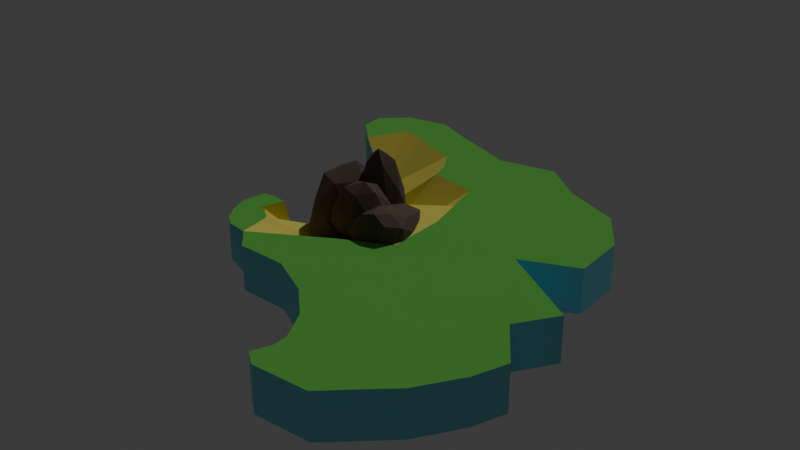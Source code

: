 # Source: island.blend  (saved by Blender 4.2.66; exported with 4.5.12 LTS)
import bpy
from mathutils import Matrix  # noqa: F401  (used for matrix-valued properties, if any)

bpy.ops.wm.read_factory_settings(use_empty=True)
scene = bpy.context.scene
scene.name = 'Scene'

# ---- collections
col_collection = bpy.data.collections.new('Collection'); scene.collection.children.link(col_collection)

# ---- materials (node trees are filled in below, after node groups)
mat_material_001 = bpy.data.materials.new('Material.001')
mat_material = bpy.data.materials.new('Material')
mat_material.alpha_threshold = 0.0
mat_material.use_transparent_shadow = False
mat_material.roughness = 0.5
mat_material.line_color = (0.0, 0.0, 0.0, 1.0)
mat_sand = bpy.data.materials.new('Sand')
mat_stone = bpy.data.materials.new('Stone')

# ---- material node trees
mat_material_001.use_nodes = True; mat_material_001.node_tree.nodes.clear()
_N = mat_material_001.node_tree.nodes; _L = mat_material_001.node_tree.links
n0 = _N.new('ShaderNodeBsdfPrincipled'); n0.name = 'Principled BSDF'; n0.location = (10, 300)
n0.inputs[0].default_value = (0.1559, 0.5677, 0.09576, 1.0)
n0.inputs[1].default_value = 0.4217
n0.inputs[2].default_value = 1.0
n1 = _N.new('ShaderNodeOutputMaterial'); n1.name = 'Material Output'; n1.location = (300, 300)
_L.new(n0.outputs[0], n1.inputs[0])
n1.is_active_output = True
mat_material.use_nodes = True; mat_material.node_tree.nodes.clear()
_N = mat_material.node_tree.nodes; _L = mat_material.node_tree.links
n0 = _N.new('ShaderNodeOutputMaterial'); n0.name = 'Material Output'; n0.location = (300, 300)
n1 = _N.new('ShaderNodeBsdfPrincipled'); n1.name = 'Principled BSDF'; n1.location = (10, 300)
n1.inputs[0].default_value = (0.2048, 0.6873, 0.8006, 1.0)
n1.inputs[3].default_value = 1.45
_L.new(n1.outputs[0], n0.inputs[0])
n0.is_active_output = True
mat_sand.use_nodes = True; mat_sand.node_tree.nodes.clear()
_N = mat_sand.node_tree.nodes; _L = mat_sand.node_tree.links
n0 = _N.new('ShaderNodeBsdfPrincipled'); n0.name = 'Principled BSDF'; n0.location = (10, 300)
n0.inputs[0].default_value = (0.8004, 0.715, 0.1105, 1.0)
n1 = _N.new('ShaderNodeOutputMaterial'); n1.name = 'Material Output'; n1.location = (300, 300)
_L.new(n0.outputs[0], n1.inputs[0])
n1.is_active_output = True
mat_stone.use_nodes = True; mat_stone.node_tree.nodes.clear()
_N = mat_stone.node_tree.nodes; _L = mat_stone.node_tree.links
n0 = _N.new('ShaderNodeBsdfPrincipled'); n0.name = 'Principled BSDF'; n0.location = (10, 300)
n0.inputs[0].default_value = (0.1393, 0.09183, 0.07042, 1.0)
n0.inputs[1].default_value = 0.2543
n0.inputs[2].default_value = 0.9109
n1 = _N.new('ShaderNodeOutputMaterial'); n1.name = 'Material Output'; n1.location = (300, 300)
_L.new(n0.outputs[0], n1.inputs[0])
n1.is_active_output = True

# ---- world
world_world = bpy.data.worlds.new('World'); scene.world = world_world
world_world.use_nodes = True; world_world.node_tree.nodes.clear()
_N = world_world.node_tree.nodes; _L = world_world.node_tree.links
n0 = _N.new('ShaderNodeOutputWorld'); n0.name = 'World Output'; n0.location = (300, 300)
n1 = _N.new('ShaderNodeBackground'); n1.name = 'Background'; n1.location = (10, 300)
n1.inputs[0].default_value = (0.05088, 0.05088, 0.05088, 1.0)
_L.new(n1.outputs[0], n0.inputs[0])
n0.is_active_output = True
world_world.color = (0.05088, 0.05088, 0.05088)
world_world.sun_shadow_jitter_overblur = 0.0

# ---- lights
light_sun = bpy.data.lights.new('Sun', 'SUN')
light_sun.energy = 1.0

# ---- meshes
me_plane = bpy.data.meshes.new('Plane')
me_plane.from_pydata([(-4.336, 5.585, -4.645), (-7.66, -1.579, -4.645), (-8.54, 14.72, -4.645), (-5.707, 10.15, -4.645), (-13.84, 16.28, -4.645), (-16.58, 19.02, -4.641), (-16.77, 21.67, -4.637), (-13.93, 24.32, -4.64), (-9.089, 25.33, -4.64), (-5.89, 23.86, -4.635), (2.336, 20.85, -4.645), (8.642, 22.04, -4.635), (13.21, 18.56, -4.645), (19.43, 15.91, -4.635), (22.63, 11.16, -4.645), (22.81, 5.219, -4.643), (16.78, 2.66, -4.645), (25.82, -3.006, -4.645), (22.99, -7.211, -4.645), (26.46, -12.05, -4.635), (25.09, -15.62, -4.643), (22.17, -20.1, -4.644), (16.5, -25.31, -4.644), (10.38, -25.58, -4.642), (8.916, -24.48, -4.639), (9.739, -22.47, -4.635), (9.739, -20.92, -4.637), (8.002, -17.54, -4.645), (4.895, -14.52, -4.643), (0.325, -12.24, -4.637), (-5.186, -12.13, -4.638), (-7.303, -9.925, -4.638), (-10.96, -8.545, -4.645), (-12.53, -4.911, -4.645), (-12.05, -2.402, -4.645), (-10.6, -2.241, -4.645), (-9.069, -2.447, -4.645), (-4.336, 5.585, -3.563), (-7.645, -1.563, -3.563), (-8.54, 14.72, -3.563), (-5.707, 10.15, -3.563), (-13.84, 16.28, 0.3605), (-16.58, 19.02, 0.3831), (-16.77, 21.67, 0.3946), (-13.93, 24.32, 0.3874), (-9.089, 25.33, 0.3874), (-5.89, 23.86, 0.3997), (2.336, 20.85, 0.3561), (8.642, 22.04, 0.3997), (13.21, 18.56, 0.3594), (19.43, 15.91, 0.3997), (22.63, 11.16, 0.3634), (22.81, 5.219, 0.3777), (16.78, 2.66, 0.3634), (25.82, -3.006, 0.369), (22.99, -7.211, 0.3645), (26.46, -12.05, 0.3997), (25.09, -15.62, 0.3751), (22.17, -20.1, 0.3748), (16.5, -25.31, 0.3748), (10.38, -25.58, 0.3811), (8.916, -24.48, 0.3898), (9.739, -22.47, 0.3997), (9.739, -20.92, 0.3943), (8.002, -17.54, 0.3643), (4.895, -14.52, 0.375), (0.325, -12.24, 0.3959), (-5.186, -12.13, 0.3906), (-7.303, -9.925, 0.3906), (-10.96, -8.545, 0.3612), (-12.53, -4.911, 0.3546), (-12.05, -2.402, 0.3546), (-10.6, -2.241, 0.3546), (-9.069, -2.447, 0.3546), (-11.19, 15.5, -3.563), (-5.981, 2.02, -3.563), (-5.022, 7.87, -3.563), (-7.124, 12.44, -3.563), (-15.21, 17.65, 0.3732), (-16.67, 20.35, 0.3916), (-15.35, 23.0, 0.3956), (-11.51, 24.82, 0.3997), (-7.489, 24.6, 0.3929), (-1.777, 22.36, 0.3699), (19.34, -22.7, 0.3997), (13.44, -25.44, 0.3668), (9.647, -25.03, 0.3866), (9.327, -23.48, 0.3969), (9.739, -21.7, 0.3982), (8.87, -19.23, 0.3794), (6.448, -16.03, 0.3692), (2.61, -13.38, 0.3959), (-2.362, -12.14, 0.3806), (-6.247, -10.94, 0.3997), (-9.555, -9.597, 0.379), (-11.9, -6.919, 0.3546), (-12.25, -3.619, 0.3546), (-11.33, -2.327, 0.3546), (-9.858, -2.366, 0.3546), (-8.318, -1.965, -3.563), (-11.02, -3.906, 0.3546), (-11.63, -3.643, 0.3546), (-10.11, -5.62, 0.3547), (-2.92, -10.6, 0.3866), (-9.294, -5.074, 0.3548), (-7.791, -6.246, 0.362), (6.22, -2.549, 0.3606), (8.551, -4.789, 0.3629), (10.84, -5.931, 0.3574), (-4.336, -1.087, -3.563), (6.22, 4.122, 0.3622), (13.94, -10.87, 0.3656), (15.5, -12.37, 0.3772), (19.88, -2.275, 0.3946), (-1.686, 15.5, 0.3546), (-1.0, 13.22, 0.3546), (-15.26, 21.67, 0.3997), (-13.89, 20.3, 0.3916), (-11.47, 20.8, 0.3744), (-8.815, 20.03, 0.3661), (4.438, 12.07, 0.3546), (14.99, 10.61, 0.3931), (15.09, -18.82, 0.3593), (15.95, -20.51, 0.3731), (-7.215, 19.29, 0.3667), (7.774, 19.71, 0.3873), (-3.102, 17.79, 0.3552), (22.58, -13.65, 0.3772), (10.06, -24.03, 0.3941), (13.12, -23.11, 0.3786), (13.12, -23.89, 0.3765), (-4.336, 2.249, -3.563), (0.9419, 4.854, 0.3546), (0.05078, 8.829, -3.563), (-2.668, 9.401, -3.563), (1.719, 12.65, 0.3546), (5.329, 8.098, 0.3546), (0.9419, 1.518, 0.3546), (16.32, 17.24, 0.3792), (21.03, 13.54, 0.384), (22.72, 8.19, 0.3802), (19.79, 3.94, 0.383), (21.3, -0.1731, 0.3889), (24.41, -5.108, 0.3731), (5.672, -15.28, 0.3684), (1.467, -12.81, 0.3997), (-5.1, -10.16, 0.3935), (0.9419, -5.154, 0.3939), (12.66, -1.064, 0.368), (13.81, -1.635, 0.3608), (9.419, -12.69, 0.3997), (19.24, -9.792, 0.3806), (18.33, 0.1925, 0.3731), (0.6677, 17.03, 0.3546), (14.1, 14.59, 0.3798), (11.54, -18.18, 0.3675), (10.49, 19.13, 0.3786), (18.1, 9.286, 0.384), (19.7, 6.91, 0.3997), (22.79, -10.43, 0.3732), (7.225, -16.78, 0.3677), (3.752, -13.95, 0.3867), (-0.9489, -11.19, 0.384), (11.5, 0.05539, 0.3796), (4.438, -8.513, 0.3959), (7.865, -10.23, 0.3867), (11.5, 3.391, 0.3997), (18.47, -9.038, 0.3835), (11.75, -14.96, 0.3804), (21.44, -4.743, 0.3889), (8.825, 15.32, 0.3552), (15.89, 6.636, 0.375), (18.63, -19.46, 0.3798), (5.055, 20.28, 0.3735), (22.37, -16.88, 0.3639), (18.83, -16.24, 0.3806), (19.04, -13.01, 0.3997), (15.29, -15.6, 0.3684), (0.3592, 12.93, 0.3546), (6.106, 15.89, 0.3553), (3.387, 16.46, 0.3546), (9.716, 11.34, 0.3561), (5.774, 6.11, 0.3564), (10.61, 7.367, 0.3727), (16.91, -6.571, 0.3997), (15.36, -4.103, 0.3835), (12.39, -8.399, 0.3656), (14.72, -11.62, 0.3686), (10.2, -13.45, 0.3969), (10.97, -14.2, 0.3899), (6.22, 0.7866, 0.3586), (9.693, -5.36, 0.3606), (5.58, -9.084, 0.3997), (6.723, -9.655, 0.3959), (7.385, -3.669, 0.3596), (2.107, -6.274, 0.3997), (3.272, -7.393, 0.3939), (3.078, 12.36, 0.3546), (4.883, 10.09, 0.3546), (7.745, 8.727, 0.3557), (3.232, 14.41, 0.3546), (21.37, -2.458, 0.3997), (16.1, 11.94, 0.3997)], [], [(2, 4, 5, 6, 7, 8, 9, 10, 11, 12, 13, 14, 15, 16, 17, 18, 19, 20, 21, 22, 23, 24, 25, 26, 27, 28, 29, 30, 31, 32, 33, 34, 35, 36, 1, 0, 3), (59, 84, 129), (14, 13, 50, 139, 51), (4, 2, 39, 74, 41), (28, 27, 64, 160, 90, 144, 65), (15, 14, 51, 140, 52), (0, 1, 38, 75, 37), (29, 28, 65, 161, 91, 145, 66), (16, 15, 52, 141, 53), (3, 0, 37, 76, 40), (30, 29, 66, 92, 67), (17, 16, 53, 142, 54), (2, 3, 40, 77, 39), (31, 30, 67, 93, 68), (18, 17, 54, 143, 55), (5, 4, 41, 78, 42), (32, 31, 68, 94, 69), (19, 18, 55, 56), (6, 5, 42, 79, 43), (33, 32, 69, 95, 70), (20, 19, 56, 57), (7, 6, 43, 80, 44), (34, 33, 70, 96, 71), (21, 20, 57, 58), (8, 7, 44, 81, 45), (35, 34, 71, 97, 72), (22, 21, 58, 84, 59), (9, 8, 45, 82, 46), (36, 35, 72, 98, 73), (23, 22, 59, 85, 60), (10, 9, 46, 83, 47), (1, 36, 73, 99, 38), (24, 23, 60, 86, 61), (11, 10, 47, 48), (25, 24, 61, 87, 62), (12, 11, 48, 49), (26, 25, 62, 88, 63), (13, 12, 49, 138, 50), (27, 26, 63, 89, 64), (73, 98, 100), (72, 97, 101), (70, 95, 100), (68, 93, 103, 146), (69, 94, 104), (73, 102, 99), (68, 146, 147), (66, 145, 164), (38, 105, 75), (37, 131, 132), (65, 144, 150), (53, 149, 152), (40, 76, 114), (42, 78, 116), (41, 74, 118), (44, 117, 81), (37, 132, 133), (64, 89, 122, 155), (43, 79, 80), (46, 82, 124), (49, 48, 47, 173, 125, 156), (47, 83, 126), (39, 77, 126), (202, 154, 121, 171), (49, 156, 170), (52, 140, 141), (51, 139, 158), (201, 142, 53, 152), (55, 151, 159), (62, 87, 128), (63, 88, 129), (57, 56, 55), (55, 159, 127, 174, 58, 57), (62, 128, 130), (130, 85, 59), (130, 128, 85), (128, 60, 85), (129, 130, 59), (129, 88, 130), (88, 62, 130), (128, 86, 60), (128, 87, 86), (87, 61, 86), (127, 175, 174), (127, 176, 175), (112, 168, 177), (120, 197, 135, 133), (200, 180, 115, 178), (125, 173, 180), (126, 114, 47), (126, 77, 114), (77, 40, 114), (126, 124, 39), (126, 83, 124), (83, 46, 124), (124, 119, 39), (124, 82, 119), (82, 45, 119), (80, 116, 44), (80, 79, 116), (79, 42, 116), (122, 123, 58, 172), (122, 89, 123), (89, 63, 123), (120, 181, 170), (199, 182, 110, 183), (110, 166, 183), (81, 118, 45), (81, 117, 118), (117, 41, 118), (118, 119, 45), (118, 74, 119), (74, 39, 119), (116, 117, 44), (116, 78, 117), (78, 41, 117), (114, 115, 153, 47), (114, 76, 115), (76, 37, 134, 115), (113, 184, 169), (113, 185, 184), (108, 165, 186), (111, 187, 167), (111, 188, 187), (90, 160, 189), (110, 190, 166), (110, 137, 109, 106, 190), (109, 68, 147, 106), (75, 109, 131, 37), (75, 105, 109), (105, 68, 109), (107, 191, 148), (107, 192, 191), (91, 161, 193), (106, 194, 163), (106, 195, 194), (103, 162, 196), (99, 104, 38), (99, 102, 104), (102, 69, 104), (104, 105, 38), (104, 94, 105), (94, 68, 105), (103, 92, 66, 162), (103, 93, 92), (93, 67, 92), (100, 102, 73), (100, 95, 102), (95, 69, 102), (101, 96, 70), (101, 97, 96), (97, 71, 96), (100, 101, 70), (100, 98, 101), (98, 72, 101), (129, 123, 63), (129, 84, 123), (84, 58, 123), (133, 134, 37), (133, 135, 134), (135, 178, 115, 134), (133, 136, 198, 120), (133, 132, 136), (132, 110, 182, 136), (132, 137, 110), (132, 131, 137), (131, 109, 137), (196, 164, 107), (196, 162, 164), (162, 66, 164), (194, 196, 107), (194, 195, 196), (195, 103, 196), (163, 148, 53), (163, 194, 148), (194, 107, 148), (193, 165, 108), (193, 161, 165), (161, 65, 165), (191, 193, 108), (191, 192, 193), (192, 91, 193), (148, 149, 53), (148, 191, 149), (191, 108, 149), (166, 163, 53), (166, 190, 163), (190, 106, 163), (189, 168, 112), (189, 160, 168), (160, 64, 168), (187, 189, 112), (187, 188, 189), (188, 90, 189), (167, 151, 55), (167, 187, 151), (187, 112, 151), (186, 150, 111), (186, 165, 150), (165, 65, 150), (184, 186, 111), (184, 185, 186), (185, 108, 186), (169, 167, 55), (169, 184, 167), (184, 111, 167), (183, 171, 121), (183, 166, 171), (166, 53, 171), (181, 199, 183, 121), (120, 198, 199, 181), (198, 136, 182, 199), (170, 154, 49), (170, 181, 154), (181, 121, 154), (180, 153, 115), (180, 173, 153), (173, 47, 153), (197, 200, 178, 135), (120, 179, 200, 197), (179, 125, 180, 200), (177, 155, 122), (177, 168, 155), (168, 64, 155), (175, 177, 122), (175, 176, 177), (176, 112, 177), (174, 172, 58), (174, 175, 172), (175, 122, 172), (159, 176, 127), (159, 151, 176), (151, 112, 176), (169, 201, 152, 113), (55, 143, 201, 169), (143, 54, 142, 201), (158, 157, 53), (158, 139, 157), (139, 50, 157), (141, 158, 53), (141, 140, 158), (140, 51, 158), (170, 179, 120), (170, 156, 179), (156, 125, 179), (157, 202, 171, 53), (50, 138, 202, 157), (138, 49, 154, 202), (152, 185, 113), (152, 149, 185), (149, 108, 185), (150, 188, 111), (150, 144, 188), (144, 90, 188), (164, 192, 107), (164, 145, 192), (145, 91, 192), (147, 195, 106), (147, 146, 195), (146, 103, 195)])
me_plane.polygons.foreach_set('material_index', [1, 0, 1, 1, 1, 1, 1, 1, 1, 1, 1, 1, 1, 1, 1, 1, 1, 1, 1, 1, 1, 1, 1, 1, 1, 1, 1, 1, 1, 1, 1, 1, 1, 1, 1, 1, 1, 1, 1, 0, 0, 0, 0, 0, 2, 0, 0, 2, 2, 0, 0, 2, 0, 2, 0, 2, 0, 0, 0, 0, 0, 2, 0, 0, 0, 0, 0, 0, 0, 0, 0, 0, 0, 0, 0, 0, 0, 0, 0, 0, 0, 0, 0, 0, 0, 2, 0, 0, 0, 2, 2, 2, 0, 0, 2, 0, 0, 0, 0, 0, 0, 0, 0, 0, 0, 0, 0, 0, 0, 0, 2, 2, 0, 0, 0, 0, 2, 2, 0, 0, 0, 0, 0, 0, 0, 2, 2, 2, 2, 2, 0, 0, 0, 0, 0, 0, 2, 2, 0, 2, 0, 0, 0, 0, 0, 0, 0, 0, 0, 0, 0, 0, 0, 0, 0, 0, 0, 2, 2, 2, 2, 2, 2, 2, 2, 2, 0, 0, 0, 0, 0, 0, 0, 0, 0, 0, 0, 0, 0, 0, 0, 0, 0, 0, 0, 0, 0, 0, 0, 0, 0, 0, 0, 0, 0, 0, 0, 0, 0, 0, 0, 0, 0, 0, 0, 0, 0, 0, 0, 0, 0, 0, 0, 0, 0, 0, 0, 0, 0, 0, 0, 0, 0, 0, 0, 0, 0, 0, 0, 0, 0, 0, 0, 0, 0, 0, 0, 0, 0, 0, 0, 0, 0, 0, 0, 0, 0, 0, 0, 0, 0, 0, 0, 0, 0, 0, 0, 0, 0])
_uv = me_plane.uv_layers.new(name='UVMap')
_uv.uv.foreach_set('vector', [0.0, 0.0, 0.0, 0.0, 0.0, 0.0, 0.0, 0.0, 0.0, 0.0, 0.0, 0.0, 0.0, 0.0, 0.0, 0.0, 0.0, 0.0, 0.0, 0.0, 0.0, 0.0, 0.0, 0.0, 0.0, 0.0, 0.0, 0.0, 0.0, 0.0, 0.0, 0.0, 0.0, 0.0, 0.0, 0.0, 0.0, 0.0, 0.0, 0.0, 0.0, 0.0, 0.0, 0.0, 0.0, 0.0, 0.0, 0.0, 0.0, 0.0, 0.0, 0.0, 0.0, 0.0, 0.0, 0.0, 0.0, 0.0, 0.0, 0.0, 0.0, 0.0, 0.0, 0.0, 0.0, 0.0, 0.0, 0.0, 0.0, 0.0, 0.0, 0.0, 0.0, 0.0, 0.0, 0.0, 0.0, 0.0, 0.0, 0.0, 0.0, 0.0, 0.0, 0.0, 0.0, 0.0, 0.0, 0.0, 0.0, 0.0, 0.0, 0.0, 0.0, 0.0, 0.0, 0.0, 0.0, 0.0, 0.0, 0.0, 0.0, 0.0, 0.0, 0.0, 0.0, 0.0, 0.0, 0.0, 0.0, 0.0, 0.0, 0.0, 0.0, 0.0, 0.0, 0.0, 0.0, 0.0, 0.0, 0.0, 0.0, 0.0, 0.0, 0.0, 0.0, 0.0, 0.0, 0.0, 0.0, 0.0, 0.0, 0.0, 0.0, 0.0, 0.0, 0.0, 0.0, 0.0, 0.0, 0.0, 0.0, 0.0, 0.0, 0.0, 0.0, 0.0, 0.0, 0.0, 0.0, 0.0, 0.0, 0.0, 0.0, 0.0, 0.0, 0.0, 0.0, 0.0, 0.0, 0.0, 0.0, 0.0, 0.0, 0.0, 0.0, 0.0, 0.0, 0.0, 0.0, 0.0, 0.0, 0.0, 0.0, 0.0, 0.0, 0.0, 0.0, 0.0, 0.0, 0.0, 0.0, 0.0, 0.0, 0.0, 0.0, 0.0, 0.0, 0.0, 0.0, 0.0, 0.0, 0.0, 0.0, 0.0, 0.0, 0.0, 0.0, 0.0, 0.0, 0.0, 0.0, 0.0, 0.0, 0.0, 0.0, 0.0, 0.0, 0.0, 0.0, 0.0, 0.0, 0.0, 0.0, 0.0, 0.0, 0.0, 0.0, 0.0, 0.0, 0.0, 0.0, 0.0, 0.0, 0.0, 0.0, 0.0, 0.0, 0.0, 0.0, 0.0, 0.0, 0.0, 0.0, 0.0, 0.0, 0.0, 0.0, 0.0, 0.0, 0.0, 0.0, 0.0, 0.0, 0.0, 0.0, 0.0, 0.0, 0.0, 0.0, 0.0, 0.0, 0.0, 0.0, 0.0, 0.0, 0.0, 0.0, 0.0, 0.0, 0.0, 0.0, 0.0, 0.0, 0.0, 0.0, 0.0, 0.0, 0.0, 0.0, 0.0, 0.0, 0.0, 0.0, 0.0, 0.0, 0.0, 0.0, 0.0, 0.0, 0.0, 0.0, 0.0, 0.0, 0.0, 0.0, 0.0, 0.0, 0.0, 0.0, 0.0, 0.0, 0.0, 0.0, 0.0, 0.0, 0.0, 0.0, 0.0, 0.0, 0.0, 0.0, 0.0, 0.0, 0.0, 0.0, 0.0, 0.0, 0.0, 0.0, 0.0, 0.0, 0.0, 0.0, 0.0, 0.0, 0.0, 0.0, 0.0, 0.0, 0.0, 0.0, 0.0, 0.0, 0.0, 0.0, 0.0, 0.0, 0.0, 0.0, 0.0, 0.0, 0.0, 0.0, 0.0, 0.0, 0.0, 0.0, 0.0, 0.0, 0.0, 0.0, 0.0, 0.0, 0.0, 0.0, 0.0, 0.0, 0.0, 0.0, 0.0, 0.0, 0.0, 0.0, 0.0, 0.0, 0.0, 0.0, 0.0, 0.0, 0.0, 0.0, 0.0, 0.0, 0.0, 0.0, 0.0, 0.0, 0.0, 0.0, 0.0, 0.0, 0.0, 0.0, 0.0, 0.0, 0.0, 0.0, 0.0, 0.0, 0.0, 0.0, 0.0, 0.0, 0.0, 0.0, 0.0, 0.0, 0.0, 0.0, 0.0, 0.0, 0.0, 0.0, 0.0, 0.0, 0.0, 0.0, 0.0, 0.0, 0.0, 0.0, 0.0, 0.0, 0.0, 0.0, 0.0, 0.0, 0.0, 0.0, 0.0, 0.0, 0.0, 0.0, 0.0, 0.0, 0.0, 0.0, 0.0, 0.0, 0.0, 0.0, 0.0, 0.0, 0.0, 0.0, 0.0, 0.0, 0.0, 0.0, 0.0, 0.0, 0.0, 0.0, 0.0, 0.0, 0.0, 0.0, 0.0, 0.0, 0.0, 0.0, 0.0, 0.0, 0.0, 0.0, 0.0, 0.0, 0.0, 0.0, 0.0, 0.0, 0.0, 0.0, 0.0, 0.0, 0.0, 0.0, 0.0, 0.0, 0.0, 0.0, 0.0, 0.0, 0.0, 0.0, 0.0, 0.0, 0.0, 0.0, 0.0, 0.0, 0.0, 0.0, 0.0, 0.0, 0.0, 0.0, 0.0, 0.0, 0.0, 0.0, 0.0, 0.0, 0.0, 0.0, 0.0, 0.0, 0.0, 0.0, 0.0, 0.0, 0.0, 0.0, 0.0, 0.0, 0.0, 0.0, 0.0, 0.0, 0.0, 0.0, 0.0, 0.0, 0.0, 0.0, 0.0, 0.0, 0.0, 0.0, 0.0, 0.0, 0.0, 0.0, 0.0, 0.0, 0.0, 0.0, 0.0, 0.0, 0.0, 0.0, 0.0, 0.0, 0.0, 0.0, 0.0, 0.0, 0.0, 0.0, 0.0, 0.0, 0.0, 0.0, 0.0, 0.0, 0.0, 0.0, 0.0, 0.0, 0.0, 0.0, 0.0, 0.0, 0.0, 0.0, 0.0, 0.0, 0.0, 0.0, 0.0, 0.0, 0.0, 0.0, 0.0, 0.0, 0.0, 0.0, 0.0, 0.0, 0.0, 0.0, 0.0, 0.0, 0.0, 0.0, 0.0, 0.0, 0.0, 0.0, 0.0, 0.0, 0.0, 0.0, 0.0, 0.0, 0.0, 0.0, 0.0, 0.0, 0.0, 0.0, 0.0, 0.0, 0.0, 0.0, 0.0, 0.0, 0.0, 0.0, 0.0, 0.0, 0.0, 0.0, 0.0, 0.0, 0.0, 0.0, 0.0, 0.0, 0.0, 0.0, 0.0, 0.0, 0.0, 0.0, 0.0, 0.0, 0.0, 0.0, 0.0, 0.0, 0.0, 0.0, 0.0, 0.0, 0.0, 0.0, 0.0, 0.0, 0.0, 0.0, 0.0, 0.0, 0.0, 0.0, 0.0, 0.0, 0.0, 0.0, 0.0, 0.0, 0.0, 0.0, 0.0, 0.0, 0.0, 0.0, 0.0, 0.0, 0.0, 0.0, 0.0, 0.0, 0.0, 0.0, 0.0, 0.0, 0.0, 0.0, 0.0, 0.0, 0.0, 0.0, 0.0, 0.0, 0.0, 0.0, 0.0, 0.0, 0.0, 0.0, 0.0, 0.0, 0.0, 0.0, 0.0, 0.0, 0.0, 0.0, 0.0, 0.0, 0.0, 0.0, 0.0, 0.0, 0.0, 0.0, 0.0, 0.0, 0.0, 0.0, 0.0, 0.0, 0.0, 0.0, 0.0, 0.0, 0.0, 0.0, 0.0, 0.0, 0.0, 0.0, 0.0, 0.0, 0.0, 0.0, 0.0, 0.0, 0.0, 0.0, 0.0, 0.0, 0.0, 0.0, 0.0, 0.0, 0.0, 0.0, 0.0, 0.0, 0.0, 0.0, 0.0, 0.0, 0.0, 0.0, 0.0, 0.0, 0.0, 0.0, 0.0, 0.0, 0.0, 0.0, 0.0, 0.0, 0.0, 0.0, 0.0, 0.0, 0.0, 0.0, 0.0, 0.0, 0.0, 0.0, 0.0, 0.0, 0.0, 0.0, 0.0, 0.0, 0.0, 0.0, 0.0, 0.0, 0.0, 0.0, 0.0, 0.0, 0.0, 0.0, 0.0, 0.0, 0.0, 0.0, 0.0, 0.0, 0.0, 0.0, 0.0, 0.0, 0.0, 0.0, 0.0, 0.0, 0.0, 0.0, 0.0, 0.0, 0.0, 0.0, 0.0, 0.0, 0.0, 0.0, 0.0, 0.0, 0.0, 0.0, 0.0, 0.0, 0.0, 0.0, 0.0, 0.0, 0.0, 0.0, 0.0, 0.0, 0.0, 0.0, 0.0, 0.0, 0.0, 0.0, 0.0, 0.0, 0.0, 0.0, 0.0, 0.0, 0.0, 0.0, 0.0, 0.0, 0.0, 0.0, 0.0, 0.0, 0.0, 0.0, 0.0, 0.0, 0.0, 0.0, 0.0, 0.0, 0.0, 0.0, 0.0, 0.0, 0.0, 0.0, 0.0, 0.0, 0.0, 0.0, 0.0, 0.0, 0.0, 0.0, 0.0, 0.0, 0.0, 0.0, 0.0, 0.0, 0.0, 0.0, 0.0, 0.0, 0.0, 0.0, 0.0, 0.0, 0.0, 0.0, 0.0, 0.0, 0.0, 0.0, 0.0, 0.0, 0.0, 0.0, 0.0, 0.0, 0.0, 0.0, 0.0, 0.0, 0.0, 0.0, 0.0, 0.0, 0.0, 0.0, 0.0, 0.0, 0.0, 0.0, 0.0, 0.0, 0.0, 0.0, 0.0, 0.0, 0.0, 0.0, 0.0, 0.0, 0.0, 0.0, 0.0, 0.0, 0.0, 0.0, 0.0, 0.0, 0.0, 0.0, 0.0, 0.0, 0.0, 0.0, 0.0, 0.0, 0.0, 0.0, 0.0, 0.0, 0.0, 0.0, 0.0, 0.0, 0.0, 0.0, 0.0, 0.0, 0.0, 0.0, 0.0, 0.0, 0.0, 0.0, 0.0, 0.0, 0.0, 0.0, 0.0, 0.0, 0.0, 0.0, 0.0, 0.0, 0.0, 0.0, 0.0, 0.0, 0.0, 0.0, 0.0, 0.0, 0.0, 0.0, 0.0, 0.0, 0.0, 0.0, 0.0, 0.0, 0.0, 0.0, 0.0, 0.0, 0.0, 0.0, 0.0, 0.0, 0.0, 0.0, 0.0, 0.0, 0.0, 0.0, 0.0, 0.0, 0.0, 0.0, 0.0, 0.0, 0.0, 0.0, 0.0, 0.0, 0.0, 0.0, 0.0, 0.0, 0.0, 0.0, 0.0, 0.0, 0.0, 0.0, 0.0, 0.0, 0.0, 0.0, 0.0, 0.0, 0.0, 0.0, 0.0, 0.0, 0.0, 0.0, 0.0, 0.0, 0.0, 0.0, 0.0, 0.0, 0.0, 0.0, 0.0, 0.0, 0.0, 0.0, 0.0, 0.0, 0.0, 0.0, 0.0, 0.0, 0.0, 0.0, 0.0, 0.0, 0.0, 0.0, 0.0, 0.0, 0.0, 0.0, 0.0, 0.0, 0.0, 0.0, 0.0, 0.0, 0.0, 0.0, 0.0, 0.0, 0.0, 0.0, 0.0, 0.0, 0.0, 0.0, 0.0, 0.0, 0.0, 0.0, 0.0, 0.0, 0.0, 0.0, 0.0, 0.0, 0.0, 0.0, 0.0, 0.0, 0.0, 0.0, 0.0, 0.0, 0.0, 0.0, 0.0, 0.0, 0.0, 0.0, 0.0, 0.0, 0.0, 0.0, 0.0, 0.0, 0.0, 0.0, 0.0, 0.0, 0.0, 0.0, 0.0, 0.0, 0.0, 0.0, 0.0, 0.0, 0.0, 0.0, 0.0, 0.0, 0.0, 0.0, 0.0, 0.0, 0.0, 0.0, 0.0, 0.0, 0.0, 0.0, 0.0, 0.0, 0.0, 0.0, 0.0, 0.0, 0.0, 0.0, 0.0, 0.0, 0.0, 0.0, 0.0, 0.0, 0.0, 0.0, 0.0, 0.0, 0.0, 0.0, 0.0, 0.0, 0.0, 0.0, 0.0, 0.0, 0.0, 0.0, 0.0, 0.0, 0.0, 0.0, 0.0, 0.0, 0.0, 0.0, 0.0, 0.0, 0.0, 0.0, 0.0, 0.0, 0.0, 0.0, 0.0, 0.0, 0.0, 0.0, 0.0, 0.0, 0.0, 0.0, 0.0, 0.0, 0.0, 0.0, 0.0, 0.0, 0.0, 0.0, 0.0, 0.0, 0.0, 0.0, 0.0, 0.0, 0.0, 0.0, 0.0, 0.0, 0.0, 0.0, 0.0, 0.0, 0.0, 0.0, 0.0, 0.0, 0.0, 0.0, 0.0, 0.0, 0.0, 0.0, 0.0, 0.0, 0.0, 0.0, 0.0, 0.0, 0.0, 0.0, 0.0, 0.0, 0.0, 0.0, 0.0, 0.0, 0.0, 0.0, 0.0, 0.0, 0.0, 0.0, 0.0, 0.0, 0.0, 0.0, 0.0, 0.0, 0.0, 0.0, 0.0, 0.0, 0.0, 0.0, 0.0, 0.0, 0.0, 0.0, 0.0, 0.0, 0.0, 0.0, 0.0, 0.0, 0.0, 0.0, 0.0, 0.0, 0.0, 0.0, 0.0, 0.0, 0.0, 0.0, 0.0, 0.0, 0.0, 0.0, 0.0, 0.0, 0.0, 0.0, 0.0, 0.0, 0.0, 0.0, 0.0, 0.0, 0.0, 0.0, 0.0, 0.0, 0.0, 0.0, 0.0, 0.0, 0.0, 0.0, 0.0, 0.0, 0.0, 0.0, 0.0, 0.0, 0.0, 0.0, 0.0, 0.0, 0.0, 0.0, 0.0, 0.0, 0.0, 0.0, 0.0, 0.0, 0.0, 0.0, 0.0, 0.0, 0.0, 0.0, 0.0, 0.0, 0.0, 0.0, 0.0, 0.0, 0.0, 0.0, 0.0, 0.0, 0.0, 0.0, 0.0, 0.0, 0.0, 0.0, 0.0, 0.0, 0.0, 0.0, 0.0, 0.0, 0.0, 0.0, 0.0, 0.0, 0.0, 0.0, 0.0, 0.0, 0.0, 0.0, 0.0, 0.0, 0.0, 0.0, 0.0, 0.0, 0.0, 0.0, 0.0, 0.0, 0.0, 0.0, 0.0, 0.0, 0.0, 0.0, 0.0, 0.0, 0.0, 0.0, 0.0, 0.0, 0.0, 0.0, 0.0, 0.0, 0.0, 0.0, 0.0, 0.0, 0.0, 0.0, 0.0, 0.0, 0.0, 0.0, 0.0, 0.0, 0.0, 0.0, 0.0, 0.0, 0.0, 0.0, 0.0, 0.0, 0.0, 0.0, 0.0, 0.0, 0.0, 0.0, 0.0, 0.0, 0.0, 0.0, 0.0, 0.0, 0.0, 0.0, 0.0, 0.0, 0.0, 0.0, 0.0, 0.0, 0.0, 0.0, 0.0, 0.0, 0.0, 0.0, 0.0, 0.0, 0.0, 0.0, 0.0, 0.0, 0.0, 0.0, 0.0, 0.0, 0.0, 0.0, 0.0, 0.0, 0.0, 0.0, 0.0, 0.0, 0.0, 0.0, 0.0, 0.0, 0.0, 0.0, 0.0, 0.0, 0.0, 0.0, 0.0, 0.0, 0.0, 0.0, 0.0, 0.0, 0.0, 0.0, 0.0, 0.0, 0.0, 0.0, 0.0, 0.0, 0.0, 0.0, 0.0, 0.0, 0.0, 0.0, 0.0, 0.0, 0.0, 0.0, 0.0, 0.0, 0.0, 0.0, 0.0, 0.0, 0.0, 0.0, 0.0, 0.0, 0.0, 0.0, 0.0, 0.0, 0.0, 0.0, 0.0, 0.0, 0.0, 0.0, 0.0, 0.0, 0.0, 0.0, 0.0, 0.0, 0.0, 0.0, 0.0, 0.0, 0.0, 0.0, 0.0, 0.0, 0.0, 0.0, 0.0, 0.0, 0.0, 0.0, 0.0, 0.0, 0.0, 0.0, 0.0, 0.0, 0.0, 0.0, 0.0, 0.0, 0.0, 0.0, 0.0, 0.0, 0.0, 0.0, 0.0, 0.0, 0.0, 0.0, 0.0, 0.0, 0.0, 0.0, 0.0, 0.0, 0.0, 0.0, 0.0, 0.0, 0.0, 0.0, 0.0, 0.0, 0.0, 0.0, 0.0, 0.0, 0.0, 0.0, 0.0, 0.0, 0.0, 0.0, 0.0, 0.0, 0.0, 0.0, 0.0, 0.0, 0.0, 0.0, 0.0, 0.0, 0.0, 0.0, 0.0, 0.0, 0.0, 0.0, 0.0, 0.0, 0.0, 0.0, 0.0, 0.0, 0.0, 0.0, 0.0, 0.0, 0.0, 0.0, 0.0, 0.0, 0.0, 0.0, 0.0, 0.0, 0.0, 0.0, 0.0, 0.0, 0.0, 0.0, 0.0, 0.0, 0.0, 0.0, 0.0, 0.0, 0.0, 0.0, 0.0, 0.0, 0.0, 0.0, 0.0, 0.0, 0.0, 0.0, 0.0, 0.0, 0.0, 0.0, 0.0, 0.0, 0.0, 0.0, 0.0, 0.0, 0.0, 0.0, 0.0, 0.0, 0.0, 0.0, 0.0, 0.0, 0.0, 0.0, 0.0, 0.0, 0.0, 0.0, 0.0, 0.0, 0.0, 0.0, 0.0, 0.0, 0.0, 0.0, 0.0, 0.0, 0.0, 0.0, 0.0, 0.0, 0.0, 0.0, 0.0, 0.0, 0.0, 0.0, 0.0, 0.0, 0.0, 0.0, 0.0, 0.0, 0.0, 0.0, 0.0, 0.0, 0.0, 0.0, 0.0, 0.0, 0.0, 0.0, 0.0, 0.0, 0.0, 0.0, 0.0, 0.0, 0.0, 0.0, 0.0, 0.0, 0.0, 0.0, 0.0, 0.0, 0.0, 0.0, 0.0, 0.0, 0.0, 0.0, 0.0, 0.0, 0.0, 0.0, 0.0, 0.0, 0.0, 0.0, 0.0, 0.0, 0.0, 0.0, 0.0, 0.0, 0.0, 0.0, 0.0, 0.0, 0.0, 0.0, 0.0, 0.0, 0.0, 0.0, 0.0, 0.0, 0.0, 0.0, 0.0, 0.0, 0.0, 0.0, 0.0, 0.0, 0.0, 0.0, 0.0, 0.0, 0.0, 0.0, 0.0, 0.0, 0.0, 0.0, 0.0, 0.0, 0.0, 0.0, 0.0, 0.0, 0.0, 0.0, 0.0, 0.0, 0.0, 0.0, 0.0, 0.0, 0.0, 0.0, 0.0, 0.0, 0.0, 0.0, 0.0, 0.0, 0.0, 0.0, 0.0, 0.0, 0.0, 0.0, 0.0, 0.0, 0.0, 0.0, 0.0, 0.0, 0.0, 0.0, 0.0, 0.0, 0.0, 0.0, 0.0, 0.0, 0.0, 0.0, 0.0, 0.0, 0.0, 0.0, 0.0, 0.0, 0.0, 0.0, 0.0, 0.0, 0.0, 0.0, 0.0, 0.0, 0.0, 0.0, 0.0, 0.0, 0.0, 0.0, 0.0, 0.0, 0.0, 0.0, 0.0, 0.0, 0.0, 0.0, 0.0, 0.0, 0.0, 0.0, 0.0, 0.0, 0.0, 0.0, 0.0, 0.0, 0.0, 0.0, 0.0, 0.0, 0.0, 0.0, 0.0, 0.0, 0.0, 0.0, 0.0, 0.0, 0.0, 0.0, 0.0, 0.0, 0.0, 0.0, 0.0, 0.0, 0.0, 0.0, 0.0, 0.0, 0.0, 0.0, 0.0, 0.0, 0.0, 0.0, 0.0, 0.0, 0.0, 0.0, 0.0, 0.0, 0.0, 0.0, 0.0, 0.0, 0.0, 0.0, 0.0, 0.0, 0.0, 0.0, 0.0, 0.0, 0.0, 0.0, 0.0, 0.0, 0.0, 0.0, 0.0, 0.0, 0.0, 0.0, 0.0, 0.0, 0.0, 0.0, 0.0, 0.0, 0.0])
me_plane.materials.append(mat_material_001)
me_plane.materials.append(mat_material)
me_plane.materials.append(mat_sand)
me_plane.update()
me_icosphere_001 = bpy.data.meshes.new('Icosphere.001')
me_icosphere_001.from_pydata([(0.07251, -0.01701, -0.2907), (0.6622, -0.5316, -0.121), (-0.03103, -0.8566, -0.1302), (-0.4502, -0.008305, 0.0422), (-0.1931, 0.8216, 0.0394), (0.7287, 0.5208, -0.1799), (0.3362, -0.8506, 0.4661), (-0.2862, -0.5257, 0.5709), (-0.4828, 0.5257, 0.5173), (0.2768, 0.8506, 0.452), (0.8275, -6.855e-09, 0.4982), (0.2764, 0.1488, 1.404), (-0.003529, -0.517, -0.2461), (0.4476, -0.326, -0.2717), (0.328, -0.826, -0.156), (0.8107, -0.001511, -0.1928), (0.4365, 0.292, -0.271), (-0.2863, -0.01701, -0.1749), (-0.2741, -0.506, -0.05627), (-0.08305, 0.4768, -0.1953), (-0.4445, 0.4899, -0.07024), (0.2764, 0.8024, -0.193), (0.7615, -0.309, 0.2123), (0.9065, 0.309, 0.1131), (0.1502, -1.003, 0.1174), (0.5531, -0.8129, 0.129), (-0.3829, -0.309, 0.2727), (-0.1791, -0.809, 0.1834), (-0.4274, 0.7957, 0.2322), (-0.5414, 0.3088, 0.2207), (0.5894, 0.809, 0.07425), (0.02355, 0.9863, 0.1947), (0.6435, -0.5, 0.5593), (-0.03443, -0.809, 0.5887), (-0.4435, -1.536e-08, 0.6401), (-0.2025, 0.8088, 0.5462), (0.6888, 0.5, 0.529), (0.2863, -0.5, 1.119), (0.6447, 0.003204, 1.113), (-0.2039, -0.309, 1.146), (-0.2516, 0.309, 1.133), (0.2814, 0.5, 1.118), (1.316, 0.6033, 0.2036), (0.8762, 0.06935, 0.4456), (0.959, 0.05617, -0.2263), (0.9657, 0.9277, -0.2551), (1.078, 1.478, 0.2691), (1.143, 0.8351, 0.9135), (0.08102, 0.1754, -0.02177), (0.1188, 0.6859, -0.4034), (0.4283, 1.545, -0.1446), (0.434, 1.504, 0.5908), (0.1052, 0.6743, 0.6904), (-0.9908, 1.35, 0.1789), (1.175, 0.2618, -0.05624), (1.16, 0.2417, 0.3777), (0.9314, -0.05581, 0.07303), (1.046, 0.3979, 0.7784), (1.279, 0.7232, 0.6076), (1.227, 0.7755, -0.09695), (0.9714, 0.4418, -0.2938), (1.31, 1.078, 0.2574), (1.212, 1.265, -0.04153), (1.3, 1.205, 0.6669), (0.4472, 0.3423, 0.561), (0.6713, 0.7288, 0.929), (0.5607, -0.0197, -0.1764), (0.5044, -0.008211, 0.2139), (0.5831, 0.7657, -0.3521), (0.5706, 0.2722, -0.3712), (0.8559, 1.618, 0.04556), (0.8009, 1.277, -0.2309), (0.8792, 1.21, 0.8773), (0.8571, 1.593, 0.481), (-0.03738, 0.3771, 0.3428), (-0.006861, 0.3866, -0.3166), (0.1546, 1.175, -0.3347), (0.3895, 1.678, 0.182), (0.1846, 1.121, 0.7694), (-0.7292, 0.7293, -0.02201), (-0.6939, 0.9907, 0.4565), (-0.6356, 1.058, -0.3394), (-0.4918, 1.547, -0.1364), (-0.5369, 1.503, 0.3607)], [], [(0, 13, 12), (1, 13, 15), (0, 12, 17), (0, 17, 19), (0, 19, 16), (1, 15, 22), (2, 14, 24), (3, 18, 26), (4, 20, 28), (5, 21, 30), (1, 22, 25), (2, 24, 27), (3, 26, 29), (4, 28, 31), (5, 30, 23), (6, 32, 37), (7, 33, 39), (8, 34, 40), (9, 35, 41), (10, 36, 38), (38, 41, 11), (38, 36, 41), (36, 9, 41), (41, 40, 11), (41, 35, 40), (35, 8, 40), (40, 39, 11), (40, 34, 39), (34, 7, 39), (39, 37, 11), (39, 33, 37), (33, 6, 37), (37, 38, 11), (37, 32, 38), (32, 10, 38), (23, 36, 10), (23, 30, 36), (30, 9, 36), (31, 35, 9), (31, 28, 35), (28, 8, 35), (29, 34, 8), (29, 26, 34), (26, 7, 34), (27, 33, 7), (27, 24, 33), (24, 6, 33), (25, 32, 6), (25, 22, 32), (22, 10, 32), (30, 31, 9), (30, 21, 31), (21, 4, 31), (28, 29, 8), (28, 20, 29), (20, 3, 29), (26, 27, 7), (26, 18, 27), (18, 2, 27), (24, 25, 6), (24, 14, 25), (14, 1, 25), (22, 23, 10), (22, 15, 23), (15, 5, 23), (16, 21, 5), (16, 19, 21), (19, 4, 21), (19, 20, 4), (19, 17, 20), (17, 3, 20), (17, 18, 3), (17, 12, 18), (12, 2, 18), (15, 16, 5), (15, 13, 16), (13, 0, 16), (12, 14, 2), (12, 13, 14), (13, 1, 14), (42, 55, 54), (43, 55, 57), (42, 54, 59), (42, 59, 61), (42, 61, 58), (43, 57, 64), (44, 56, 66), (45, 60, 68), (46, 62, 70), (47, 63, 72), (43, 64, 67), (44, 66, 69), (45, 68, 71), (46, 70, 73), (47, 72, 65), (48, 74, 79), (49, 75, 81), (50, 76, 82), (51, 77, 83), (52, 78, 80), (80, 83, 53), (80, 78, 83), (78, 51, 83), (83, 82, 53), (83, 77, 82), (77, 50, 82), (82, 81, 53), (82, 76, 81), (76, 49, 81), (81, 79, 53), (81, 75, 79), (75, 48, 79), (79, 80, 53), (79, 74, 80), (74, 52, 80), (65, 78, 52), (65, 72, 78), (72, 51, 78), (73, 77, 51), (73, 70, 77), (70, 50, 77), (71, 76, 50), (71, 68, 76), (68, 49, 76), (69, 75, 49), (69, 66, 75), (66, 48, 75), (67, 74, 48), (67, 64, 74), (64, 52, 74), (72, 73, 51), (72, 63, 73), (63, 46, 73), (70, 71, 50), (70, 62, 71), (62, 45, 71), (68, 69, 49), (68, 60, 69), (60, 44, 69), (66, 67, 48), (66, 56, 67), (56, 43, 67), (64, 65, 52), (64, 57, 65), (57, 47, 65), (58, 63, 47), (58, 61, 63), (61, 46, 63), (61, 62, 46), (61, 59, 62), (59, 45, 62), (59, 60, 45), (59, 54, 60), (54, 44, 60), (57, 58, 47), (57, 55, 58), (55, 42, 58), (54, 56, 44), (54, 55, 56), (55, 43, 56)])
_uv = me_icosphere_001.uv_layers.new(name='UVMap')
_uv.uv.foreach_set('vector', [0.1818, 0.0, 0.2273, 0.07873, 0.1364, 0.07873, 0.2727, 0.1575, 0.3182, 0.07873, 0.3636, 0.1575, 0.9091, 0.0, 0.9545, 0.07873, 0.8636, 0.07873, 0.7273, 0.0, 0.7727, 0.07873, 0.6818, 0.07873, 0.5455, 0.0, 0.5909, 0.07873, 0.5, 0.07873, 0.2727, 0.1575, 0.3636, 0.1575, 0.3182, 0.2362, 0.09091, 0.1575, 0.1818, 0.1575, 0.1364, 0.2362, 0.8182, 0.1575, 0.9091, 0.1575, 0.8636, 0.2362, 0.6364, 0.1575, 0.7273, 0.1575, 0.6818, 0.2362, 0.4545, 0.1575, 0.5455, 0.1575, 0.5, 0.2362, 0.2727, 0.1575, 0.3182, 0.2362, 0.2273, 0.2362, 0.09091, 0.1575, 0.1364, 0.2362, 0.04546, 0.2362, 0.8182, 0.1575, 0.8636, 0.2362, 0.7727, 0.2362, 0.6364, 0.1575, 0.6818, 0.2362, 0.5909, 0.2362, 0.4545, 0.1575, 0.5, 0.2362, 0.4091, 0.2362, 0.1818, 0.3149, 0.2727, 0.3149, 0.2273, 0.3937, 0.0, 0.3149, 0.09091, 0.3149, 0.04546, 0.3937, 0.7273, 0.3149, 0.8182, 0.3149, 0.7727, 0.3937, 0.5455, 0.3149, 0.6364, 0.3149, 0.5909, 0.3937, 0.3636, 0.3149, 0.4545, 0.3149, 0.4091, 0.3937, 0.4091, 0.3937, 0.5, 0.3937, 0.4545, 0.4724, 0.4091, 0.3937, 0.4545, 0.3149, 0.5, 0.3937, 0.4545, 0.3149, 0.5455, 0.3149, 0.5, 0.3937, 0.5909, 0.3937, 0.6818, 0.3937, 0.6364, 0.4724, 0.5909, 0.3937, 0.6364, 0.3149, 0.6818, 0.3937, 0.6364, 0.3149, 0.7273, 0.3149, 0.6818, 0.3937, 0.7727, 0.3937, 0.8636, 0.3937, 0.8182, 0.4724, 0.7727, 0.3937, 0.8182, 0.3149, 0.8636, 0.3937, 0.8182, 0.3149, 0.9091, 0.3149, 0.8636, 0.3937, 0.04546, 0.3937, 0.1364, 0.3937, 0.09091, 0.4724, 0.04546, 0.3937, 0.09091, 0.3149, 0.1364, 0.3937, 0.09091, 0.3149, 0.1818, 0.3149, 0.1364, 0.3937, 0.2273, 0.3937, 0.3182, 0.3937, 0.2727, 0.4724, 0.2273, 0.3937, 0.2727, 0.3149, 0.3182, 0.3937, 0.2727, 0.3149, 0.3636, 0.3149, 0.3182, 0.3937, 0.4091, 0.2362, 0.4545, 0.3149, 0.3636, 0.3149, 0.4091, 0.2362, 0.5, 0.2362, 0.4545, 0.3149, 0.5, 0.2362, 0.5455, 0.3149, 0.4545, 0.3149, 0.5909, 0.2362, 0.6364, 0.3149, 0.5455, 0.3149, 0.5909, 0.2362, 0.6818, 0.2362, 0.6364, 0.3149, 0.6818, 0.2362, 0.7273, 0.3149, 0.6364, 0.3149, 0.7727, 0.2362, 0.8182, 0.3149, 0.7273, 0.3149, 0.7727, 0.2362, 0.8636, 0.2362, 0.8182, 0.3149, 0.8636, 0.2362, 0.9091, 0.3149, 0.8182, 0.3149, 0.04546, 0.2362, 0.09091, 0.3149, 0.0, 0.3149, 0.04546, 0.2362, 0.1364, 0.2362, 0.09091, 0.3149, 0.1364, 0.2362, 0.1818, 0.3149, 0.09091, 0.3149, 0.2273, 0.2362, 0.2727, 0.3149, 0.1818, 0.3149, 0.2273, 0.2362, 0.3182, 0.2362, 0.2727, 0.3149, 0.3182, 0.2362, 0.3636, 0.3149, 0.2727, 0.3149, 0.5, 0.2362, 0.5909, 0.2362, 0.5455, 0.3149, 0.5, 0.2362, 0.5455, 0.1575, 0.5909, 0.2362, 0.5455, 0.1575, 0.6364, 0.1575, 0.5909, 0.2362, 0.6818, 0.2362, 0.7727, 0.2362, 0.7273, 0.3149, 0.6818, 0.2362, 0.7273, 0.1575, 0.7727, 0.2362, 0.7273, 0.1575, 0.8182, 0.1575, 0.7727, 0.2362, 0.8636, 0.2362, 0.9545, 0.2362, 0.9091, 0.3149, 0.8636, 0.2362, 0.9091, 0.1575, 0.9545, 0.2362, 0.9091, 0.1575, 1.0, 0.1575, 0.9545, 0.2362, 0.1364, 0.2362, 0.2273, 0.2362, 0.1818, 0.3149, 0.1364, 0.2362, 0.1818, 0.1575, 0.2273, 0.2362, 0.1818, 0.1575, 0.2727, 0.1575, 0.2273, 0.2362, 0.3182, 0.2362, 0.4091, 0.2362, 0.3636, 0.3149, 0.3182, 0.2362, 0.3636, 0.1575, 0.4091, 0.2362, 0.3636, 0.1575, 0.4545, 0.1575, 0.4091, 0.2362, 0.5, 0.07873, 0.5455, 0.1575, 0.4545, 0.1575, 0.5, 0.07873, 0.5909, 0.07873, 0.5455, 0.1575, 0.5909, 0.07873, 0.6364, 0.1575, 0.5455, 0.1575, 0.6818, 0.07873, 0.7273, 0.1575, 0.6364, 0.1575, 0.6818, 0.07873, 0.7727, 0.07873, 0.7273, 0.1575, 0.7727, 0.07873, 0.8182, 0.1575, 0.7273, 0.1575, 0.8636, 0.07873, 0.9091, 0.1575, 0.8182, 0.1575, 0.8636, 0.07873, 0.9545, 0.07873, 0.9091, 0.1575, 0.9545, 0.07873, 1.0, 0.1575, 0.9091, 0.1575, 0.3636, 0.1575, 0.4091, 0.07873, 0.4545, 0.1575, 0.3636, 0.1575, 0.3182, 0.07873, 0.4091, 0.07873, 0.3182, 0.07873, 0.3636, 0.0, 0.4091, 0.07873, 0.1364, 0.07873, 0.1818, 0.1575, 0.09091, 0.1575, 0.1364, 0.07873, 0.2273, 0.07873, 0.1818, 0.1575, 0.2273, 0.07873, 0.2727, 0.1575, 0.1818, 0.1575, 0.1818, 0.0, 0.2273, 0.07873, 0.1364, 0.07873, 0.2727, 0.1575, 0.3182, 0.07873, 0.3636, 0.1575, 0.9091, 0.0, 0.9545, 0.07873, 0.8636, 0.07873, 0.7273, 0.0, 0.7727, 0.07873, 0.6818, 0.07873, 0.5455, 0.0, 0.5909, 0.07873, 0.5, 0.07873, 0.2727, 0.1575, 0.3636, 0.1575, 0.3182, 0.2362, 0.09091, 0.1575, 0.1818, 0.1575, 0.1364, 0.2362, 0.8182, 0.1575, 0.9091, 0.1575, 0.8636, 0.2362, 0.6364, 0.1575, 0.7273, 0.1575, 0.6818, 0.2362, 0.4545, 0.1575, 0.5455, 0.1575, 0.5, 0.2362, 0.2727, 0.1575, 0.3182, 0.2362, 0.2273, 0.2362, 0.09091, 0.1575, 0.1364, 0.2362, 0.04546, 0.2362, 0.8182, 0.1575, 0.8636, 0.2362, 0.7727, 0.2362, 0.6364, 0.1575, 0.6818, 0.2362, 0.5909, 0.2362, 0.4545, 0.1575, 0.5, 0.2362, 0.4091, 0.2362, 0.1818, 0.3149, 0.2727, 0.3149, 0.2273, 0.3937, 0.0, 0.3149, 0.09091, 0.3149, 0.04546, 0.3937, 0.7273, 0.3149, 0.8182, 0.3149, 0.7727, 0.3937, 0.5455, 0.3149, 0.6364, 0.3149, 0.5909, 0.3937, 0.3636, 0.3149, 0.4545, 0.3149, 0.4091, 0.3937, 0.4091, 0.3937, 0.5, 0.3937, 0.4545, 0.4724, 0.4091, 0.3937, 0.4545, 0.3149, 0.5, 0.3937, 0.4545, 0.3149, 0.5455, 0.3149, 0.5, 0.3937, 0.5909, 0.3937, 0.6818, 0.3937, 0.6364, 0.4724, 0.5909, 0.3937, 0.6364, 0.3149, 0.6818, 0.3937, 0.6364, 0.3149, 0.7273, 0.3149, 0.6818, 0.3937, 0.7727, 0.3937, 0.8636, 0.3937, 0.8182, 0.4724, 0.7727, 0.3937, 0.8182, 0.3149, 0.8636, 0.3937, 0.8182, 0.3149, 0.9091, 0.3149, 0.8636, 0.3937, 0.04546, 0.3937, 0.1364, 0.3937, 0.09091, 0.4724, 0.04546, 0.3937, 0.09091, 0.3149, 0.1364, 0.3937, 0.09091, 0.3149, 0.1818, 0.3149, 0.1364, 0.3937, 0.2273, 0.3937, 0.3182, 0.3937, 0.2727, 0.4724, 0.2273, 0.3937, 0.2727, 0.3149, 0.3182, 0.3937, 0.2727, 0.3149, 0.3636, 0.3149, 0.3182, 0.3937, 0.4091, 0.2362, 0.4545, 0.3149, 0.3636, 0.3149, 0.4091, 0.2362, 0.5, 0.2362, 0.4545, 0.3149, 0.5, 0.2362, 0.5455, 0.3149, 0.4545, 0.3149, 0.5909, 0.2362, 0.6364, 0.3149, 0.5455, 0.3149, 0.5909, 0.2362, 0.6818, 0.2362, 0.6364, 0.3149, 0.6818, 0.2362, 0.7273, 0.3149, 0.6364, 0.3149, 0.7727, 0.2362, 0.8182, 0.3149, 0.7273, 0.3149, 0.7727, 0.2362, 0.8636, 0.2362, 0.8182, 0.3149, 0.8636, 0.2362, 0.9091, 0.3149, 0.8182, 0.3149, 0.04546, 0.2362, 0.09091, 0.3149, 0.0, 0.3149, 0.04546, 0.2362, 0.1364, 0.2362, 0.09091, 0.3149, 0.1364, 0.2362, 0.1818, 0.3149, 0.09091, 0.3149, 0.2273, 0.2362, 0.2727, 0.3149, 0.1818, 0.3149, 0.2273, 0.2362, 0.3182, 0.2362, 0.2727, 0.3149, 0.3182, 0.2362, 0.3636, 0.3149, 0.2727, 0.3149, 0.5, 0.2362, 0.5909, 0.2362, 0.5455, 0.3149, 0.5, 0.2362, 0.5455, 0.1575, 0.5909, 0.2362, 0.5455, 0.1575, 0.6364, 0.1575, 0.5909, 0.2362, 0.6818, 0.2362, 0.7727, 0.2362, 0.7273, 0.3149, 0.6818, 0.2362, 0.7273, 0.1575, 0.7727, 0.2362, 0.7273, 0.1575, 0.8182, 0.1575, 0.7727, 0.2362, 0.8636, 0.2362, 0.9545, 0.2362, 0.9091, 0.3149, 0.8636, 0.2362, 0.9091, 0.1575, 0.9545, 0.2362, 0.9091, 0.1575, 1.0, 0.1575, 0.9545, 0.2362, 0.1364, 0.2362, 0.2273, 0.2362, 0.1818, 0.3149, 0.1364, 0.2362, 0.1818, 0.1575, 0.2273, 0.2362, 0.1818, 0.1575, 0.2727, 0.1575, 0.2273, 0.2362, 0.3182, 0.2362, 0.4091, 0.2362, 0.3636, 0.3149, 0.3182, 0.2362, 0.3636, 0.1575, 0.4091, 0.2362, 0.3636, 0.1575, 0.4545, 0.1575, 0.4091, 0.2362, 0.5, 0.07873, 0.5455, 0.1575, 0.4545, 0.1575, 0.5, 0.07873, 0.5909, 0.07873, 0.5455, 0.1575, 0.5909, 0.07873, 0.6364, 0.1575, 0.5455, 0.1575, 0.6818, 0.07873, 0.7273, 0.1575, 0.6364, 0.1575, 0.6818, 0.07873, 0.7727, 0.07873, 0.7273, 0.1575, 0.7727, 0.07873, 0.8182, 0.1575, 0.7273, 0.1575, 0.8636, 0.07873, 0.9091, 0.1575, 0.8182, 0.1575, 0.8636, 0.07873, 0.9545, 0.07873, 0.9091, 0.1575, 0.9545, 0.07873, 1.0, 0.1575, 0.9091, 0.1575, 0.3636, 0.1575, 0.4091, 0.07873, 0.4545, 0.1575, 0.3636, 0.1575, 0.3182, 0.07873, 0.4091, 0.07873, 0.3182, 0.07873, 0.3636, 0.0, 0.4091, 0.07873, 0.1364, 0.07873, 0.1818, 0.1575, 0.09091, 0.1575, 0.1364, 0.07873, 0.2273, 0.07873, 0.1818, 0.1575, 0.2273, 0.07873, 0.2727, 0.1575, 0.1818, 0.1575])
me_icosphere_001.materials.append(mat_stone)
me_icosphere_001.update()
me_icosphere_002 = bpy.data.meshes.new('Icosphere.002')
me_icosphere_002.from_pydata([(0.07251, -0.01701, -0.2907), (0.6622, -0.5316, -0.121), (-0.03103, -0.8566, -0.1302), (-0.4502, -0.008305, 0.0422), (-0.1931, 0.8216, 0.0394), (0.7287, 0.5208, -0.1799), (0.3362, -0.8506, 0.4661), (-0.2862, -0.5257, 0.5709), (-0.4828, 0.5257, 0.5173), (0.2768, 0.8506, 0.452), (0.8275, -6.855e-09, 0.4982), (0.2764, 0.1488, 1.404), (-0.003529, -0.517, -0.2461), (0.4476, -0.326, -0.2717), (0.328, -0.826, -0.156), (0.8107, -0.001511, -0.1928), (0.4365, 0.292, -0.271), (-0.2863, -0.01701, -0.1749), (-0.2741, -0.506, -0.05627), (-0.08305, 0.4768, -0.1953), (-0.4445, 0.4899, -0.07024), (0.2764, 0.8024, -0.193), (0.7615, -0.309, 0.2123), (0.9065, 0.309, 0.1131), (0.1502, -1.003, 0.1174), (0.5531, -0.8129, 0.129), (-0.3829, -0.309, 0.2727), (-0.1791, -0.809, 0.1834), (-0.4274, 0.7957, 0.2322), (-0.5414, 0.3088, 0.2207), (0.5894, 0.809, 0.07425), (0.02355, 0.9863, 0.1947), (0.6435, -0.5, 0.5593), (-0.03443, -0.809, 0.5887), (-0.4435, -1.536e-08, 0.6401), (-0.2025, 0.8088, 0.5462), (0.6888, 0.5, 0.529), (0.2863, -0.5, 1.119), (0.6447, 0.003204, 1.113), (-0.2039, -0.309, 1.146), (-0.2516, 0.309, 1.133), (0.2814, 0.5, 1.118), (-0.9726, -1.127, -1.183), (0.1479, -0.495, -0.9041), (0.2719, -1.747, -0.9191), (-1.272, -1.932, -0.6358), (-2.418, -1.079, -0.6403), (-1.447, 0.1846, -1.001), (0.4638, -1.175, 0.06104), (-0.3807, -1.962, 0.2333), (-2.118, -1.69, 0.1452), (-2.205, -0.3351, 0.03783), (-0.5855, 0.05253, 0.1139), (-1.118, -0.7201, 1.603), (-0.2394, -1.519, -1.11), (-0.2883, -0.7149, -1.152), (0.4211, -1.174, -0.9615), (-0.5924, 0.02559, -1.022), (-1.252, -0.3936, -1.151), (-1.169, -1.683, -0.9927), (-0.4047, -1.932, -0.7976), (-1.823, -1.098, -1.026), (-2.041, -1.651, -0.8206), (-2.131, -0.3622, -1.022), (-0.1427, -0.219, -0.3562), (-1.021, 0.3442, -0.5192), (0.5987, -1.547, -0.5122), (0.5241, -0.818, -0.4931), (-0.7695, -1.993, -0.2569), (0.117, -1.951, -0.4036), (-2.506, -1.457, -0.3235), (-1.814, -1.9, -0.3424), (-1.97, 0.1265, -0.5831), (-2.554, -0.6533, -0.3851), (0.08861, -0.5066, 0.2141), (0.1962, -1.726, 0.2625), (-1.282, -1.917, 0.347), (-2.403, -1.101, 0.1927), (-1.436, 0.1113, 0.1644), (-0.107, -1.06, 1.135), (-0.6906, -0.2291, 1.125), (-0.6715, -1.715, 1.178), (-1.655, -1.451, 1.157), (-1.659, -0.52, 1.132), (-1.141, 0.2004, -0.4683), (-1.095, -0.5809, -0.195), (-1.813, -0.3139, -0.2097), (-1.501, 0.5795, 0.06797), (-0.7286, 0.9775, 0.06347), (-0.2975, 0.1089, -0.2899), (-1.551, -0.5718, 0.7508), (-1.755, 0.09999, 0.9197), (-1.143, 0.9769, 0.8333), (-0.3787, 0.6625, 0.7281), (-0.5998, -0.3264, 0.8026), (-0.8798, 0.1711, 2.262), (-1.551, -0.09561, -0.3964), (-1.099, -0.2837, -0.4376), (-1.539, -0.5487, -0.2512), (-0.6127, -0.3154, -0.3106), (-0.6654, 0.1572, -0.4365), (-1.392, 0.4565, -0.2818), (-1.733, 0.1052, -0.09065), (-0.8976, 0.6574, -0.3145), (-1.141, 0.9245, -0.1131), (-0.4134, 0.6291, -0.3108), (-0.8665, -0.4958, 0.342), (-0.324, -0.1663, 0.1822), (-1.79, -0.5461, 0.1891), (-1.372, -0.7001, 0.2078), (-1.668, 0.3208, 0.4392), (-1.882, -0.1749, 0.2955), (-0.9113, 1.126, 0.374), (-1.339, 0.8668, 0.3555), (-0.1894, 0.4103, 0.1196), (-0.4593, 0.9383, 0.3136), (-1.086, -0.5454, 0.9008), (-1.781, -0.2781, 0.9482), (-1.49, 0.5805, 1.031), (-0.7443, 0.9752, 0.8798), (-0.3403, 0.1229, 0.8521), (-1.336, -0.2905, 1.803), (-0.7256, -0.1937, 1.793), (-1.543, 0.1931, 1.845), (-1.135, 0.6601, 1.825), (-0.6257, 0.4136, 1.801)], [], [(0, 13, 12), (1, 13, 15), (0, 12, 17), (0, 17, 19), (0, 19, 16), (1, 15, 22), (2, 14, 24), (3, 18, 26), (4, 20, 28), (5, 21, 30), (1, 22, 25), (2, 24, 27), (3, 26, 29), (4, 28, 31), (5, 30, 23), (6, 32, 37), (7, 33, 39), (8, 34, 40), (9, 35, 41), (10, 36, 38), (38, 41, 11), (38, 36, 41), (36, 9, 41), (41, 40, 11), (41, 35, 40), (35, 8, 40), (40, 39, 11), (40, 34, 39), (34, 7, 39), (39, 37, 11), (39, 33, 37), (33, 6, 37), (37, 38, 11), (37, 32, 38), (32, 10, 38), (23, 36, 10), (23, 30, 36), (30, 9, 36), (31, 35, 9), (31, 28, 35), (28, 8, 35), (29, 34, 8), (29, 26, 34), (26, 7, 34), (27, 33, 7), (27, 24, 33), (24, 6, 33), (25, 32, 6), (25, 22, 32), (22, 10, 32), (30, 31, 9), (30, 21, 31), (21, 4, 31), (28, 29, 8), (28, 20, 29), (20, 3, 29), (26, 27, 7), (26, 18, 27), (18, 2, 27), (24, 25, 6), (24, 14, 25), (14, 1, 25), (22, 23, 10), (22, 15, 23), (15, 5, 23), (16, 21, 5), (16, 19, 21), (19, 4, 21), (19, 20, 4), (19, 17, 20), (17, 3, 20), (17, 18, 3), (17, 12, 18), (12, 2, 18), (15, 16, 5), (15, 13, 16), (13, 0, 16), (12, 14, 2), (12, 13, 14), (13, 1, 14), (42, 55, 54), (43, 55, 57), (42, 54, 59), (42, 59, 61), (42, 61, 58), (43, 57, 64), (44, 56, 66), (45, 60, 68), (46, 62, 70), (47, 63, 72), (43, 64, 67), (44, 66, 69), (45, 68, 71), (46, 70, 73), (47, 72, 65), (48, 74, 79), (49, 75, 81), (50, 76, 82), (51, 77, 83), (52, 78, 80), (80, 83, 53), (80, 78, 83), (78, 51, 83), (83, 82, 53), (83, 77, 82), (77, 50, 82), (82, 81, 53), (82, 76, 81), (76, 49, 81), (81, 79, 53), (81, 75, 79), (75, 48, 79), (79, 80, 53), (79, 74, 80), (74, 52, 80), (65, 78, 52), (65, 72, 78), (72, 51, 78), (73, 77, 51), (73, 70, 77), (70, 50, 77), (71, 76, 50), (71, 68, 76), (68, 49, 76), (69, 75, 49), (69, 66, 75), (66, 48, 75), (67, 74, 48), (67, 64, 74), (64, 52, 74), (72, 73, 51), (72, 63, 73), (63, 46, 73), (70, 71, 50), (70, 62, 71), (62, 45, 71), (68, 69, 49), (68, 60, 69), (60, 44, 69), (66, 67, 48), (66, 56, 67), (56, 43, 67), (64, 65, 52), (64, 57, 65), (57, 47, 65), (58, 63, 47), (58, 61, 63), (61, 46, 63), (61, 62, 46), (61, 59, 62), (59, 45, 62), (59, 60, 45), (59, 54, 60), (54, 44, 60), (57, 58, 47), (57, 55, 58), (55, 42, 58), (54, 56, 44), (54, 55, 56), (55, 43, 56), (84, 97, 96), (85, 97, 99), (84, 96, 101), (84, 101, 103), (84, 103, 100), (85, 99, 106), (86, 98, 108), (87, 102, 110), (88, 104, 112), (89, 105, 114), (85, 106, 109), (86, 108, 111), (87, 110, 113), (88, 112, 115), (89, 114, 107), (90, 116, 121), (91, 117, 123), (92, 118, 124), (93, 119, 125), (94, 120, 122), (122, 125, 95), (122, 120, 125), (120, 93, 125), (125, 124, 95), (125, 119, 124), (119, 92, 124), (124, 123, 95), (124, 118, 123), (118, 91, 123), (123, 121, 95), (123, 117, 121), (117, 90, 121), (121, 122, 95), (121, 116, 122), (116, 94, 122), (107, 120, 94), (107, 114, 120), (114, 93, 120), (115, 119, 93), (115, 112, 119), (112, 92, 119), (113, 118, 92), (113, 110, 118), (110, 91, 118), (111, 117, 91), (111, 108, 117), (108, 90, 117), (109, 116, 90), (109, 106, 116), (106, 94, 116), (114, 115, 93), (114, 105, 115), (105, 88, 115), (112, 113, 92), (112, 104, 113), (104, 87, 113), (110, 111, 91), (110, 102, 111), (102, 86, 111), (108, 109, 90), (108, 98, 109), (98, 85, 109), (106, 107, 94), (106, 99, 107), (99, 89, 107), (100, 105, 89), (100, 103, 105), (103, 88, 105), (103, 104, 88), (103, 101, 104), (101, 87, 104), (101, 102, 87), (101, 96, 102), (96, 86, 102), (99, 100, 89), (99, 97, 100), (97, 84, 100), (96, 98, 86), (96, 97, 98), (97, 85, 98)])
_uv = me_icosphere_002.uv_layers.new(name='UVMap')
_uv.uv.foreach_set('vector', [0.1818, 0.0, 0.2273, 0.07873, 0.1364, 0.07873, 0.2727, 0.1575, 0.3182, 0.07873, 0.3636, 0.1575, 0.9091, 0.0, 0.9545, 0.07873, 0.8636, 0.07873, 0.7273, 0.0, 0.7727, 0.07873, 0.6818, 0.07873, 0.5455, 0.0, 0.5909, 0.07873, 0.5, 0.07873, 0.2727, 0.1575, 0.3636, 0.1575, 0.3182, 0.2362, 0.09091, 0.1575, 0.1818, 0.1575, 0.1364, 0.2362, 0.8182, 0.1575, 0.9091, 0.1575, 0.8636, 0.2362, 0.6364, 0.1575, 0.7273, 0.1575, 0.6818, 0.2362, 0.4545, 0.1575, 0.5455, 0.1575, 0.5, 0.2362, 0.2727, 0.1575, 0.3182, 0.2362, 0.2273, 0.2362, 0.09091, 0.1575, 0.1364, 0.2362, 0.04546, 0.2362, 0.8182, 0.1575, 0.8636, 0.2362, 0.7727, 0.2362, 0.6364, 0.1575, 0.6818, 0.2362, 0.5909, 0.2362, 0.4545, 0.1575, 0.5, 0.2362, 0.4091, 0.2362, 0.1818, 0.3149, 0.2727, 0.3149, 0.2273, 0.3937, 0.0, 0.3149, 0.09091, 0.3149, 0.04546, 0.3937, 0.7273, 0.3149, 0.8182, 0.3149, 0.7727, 0.3937, 0.5455, 0.3149, 0.6364, 0.3149, 0.5909, 0.3937, 0.3636, 0.3149, 0.4545, 0.3149, 0.4091, 0.3937, 0.4091, 0.3937, 0.5, 0.3937, 0.4545, 0.4724, 0.4091, 0.3937, 0.4545, 0.3149, 0.5, 0.3937, 0.4545, 0.3149, 0.5455, 0.3149, 0.5, 0.3937, 0.5909, 0.3937, 0.6818, 0.3937, 0.6364, 0.4724, 0.5909, 0.3937, 0.6364, 0.3149, 0.6818, 0.3937, 0.6364, 0.3149, 0.7273, 0.3149, 0.6818, 0.3937, 0.7727, 0.3937, 0.8636, 0.3937, 0.8182, 0.4724, 0.7727, 0.3937, 0.8182, 0.3149, 0.8636, 0.3937, 0.8182, 0.3149, 0.9091, 0.3149, 0.8636, 0.3937, 0.04546, 0.3937, 0.1364, 0.3937, 0.09091, 0.4724, 0.04546, 0.3937, 0.09091, 0.3149, 0.1364, 0.3937, 0.09091, 0.3149, 0.1818, 0.3149, 0.1364, 0.3937, 0.2273, 0.3937, 0.3182, 0.3937, 0.2727, 0.4724, 0.2273, 0.3937, 0.2727, 0.3149, 0.3182, 0.3937, 0.2727, 0.3149, 0.3636, 0.3149, 0.3182, 0.3937, 0.4091, 0.2362, 0.4545, 0.3149, 0.3636, 0.3149, 0.4091, 0.2362, 0.5, 0.2362, 0.4545, 0.3149, 0.5, 0.2362, 0.5455, 0.3149, 0.4545, 0.3149, 0.5909, 0.2362, 0.6364, 0.3149, 0.5455, 0.3149, 0.5909, 0.2362, 0.6818, 0.2362, 0.6364, 0.3149, 0.6818, 0.2362, 0.7273, 0.3149, 0.6364, 0.3149, 0.7727, 0.2362, 0.8182, 0.3149, 0.7273, 0.3149, 0.7727, 0.2362, 0.8636, 0.2362, 0.8182, 0.3149, 0.8636, 0.2362, 0.9091, 0.3149, 0.8182, 0.3149, 0.04546, 0.2362, 0.09091, 0.3149, 0.0, 0.3149, 0.04546, 0.2362, 0.1364, 0.2362, 0.09091, 0.3149, 0.1364, 0.2362, 0.1818, 0.3149, 0.09091, 0.3149, 0.2273, 0.2362, 0.2727, 0.3149, 0.1818, 0.3149, 0.2273, 0.2362, 0.3182, 0.2362, 0.2727, 0.3149, 0.3182, 0.2362, 0.3636, 0.3149, 0.2727, 0.3149, 0.5, 0.2362, 0.5909, 0.2362, 0.5455, 0.3149, 0.5, 0.2362, 0.5455, 0.1575, 0.5909, 0.2362, 0.5455, 0.1575, 0.6364, 0.1575, 0.5909, 0.2362, 0.6818, 0.2362, 0.7727, 0.2362, 0.7273, 0.3149, 0.6818, 0.2362, 0.7273, 0.1575, 0.7727, 0.2362, 0.7273, 0.1575, 0.8182, 0.1575, 0.7727, 0.2362, 0.8636, 0.2362, 0.9545, 0.2362, 0.9091, 0.3149, 0.8636, 0.2362, 0.9091, 0.1575, 0.9545, 0.2362, 0.9091, 0.1575, 1.0, 0.1575, 0.9545, 0.2362, 0.1364, 0.2362, 0.2273, 0.2362, 0.1818, 0.3149, 0.1364, 0.2362, 0.1818, 0.1575, 0.2273, 0.2362, 0.1818, 0.1575, 0.2727, 0.1575, 0.2273, 0.2362, 0.3182, 0.2362, 0.4091, 0.2362, 0.3636, 0.3149, 0.3182, 0.2362, 0.3636, 0.1575, 0.4091, 0.2362, 0.3636, 0.1575, 0.4545, 0.1575, 0.4091, 0.2362, 0.5, 0.07873, 0.5455, 0.1575, 0.4545, 0.1575, 0.5, 0.07873, 0.5909, 0.07873, 0.5455, 0.1575, 0.5909, 0.07873, 0.6364, 0.1575, 0.5455, 0.1575, 0.6818, 0.07873, 0.7273, 0.1575, 0.6364, 0.1575, 0.6818, 0.07873, 0.7727, 0.07873, 0.7273, 0.1575, 0.7727, 0.07873, 0.8182, 0.1575, 0.7273, 0.1575, 0.8636, 0.07873, 0.9091, 0.1575, 0.8182, 0.1575, 0.8636, 0.07873, 0.9545, 0.07873, 0.9091, 0.1575, 0.9545, 0.07873, 1.0, 0.1575, 0.9091, 0.1575, 0.3636, 0.1575, 0.4091, 0.07873, 0.4545, 0.1575, 0.3636, 0.1575, 0.3182, 0.07873, 0.4091, 0.07873, 0.3182, 0.07873, 0.3636, 0.0, 0.4091, 0.07873, 0.1364, 0.07873, 0.1818, 0.1575, 0.09091, 0.1575, 0.1364, 0.07873, 0.2273, 0.07873, 0.1818, 0.1575, 0.2273, 0.07873, 0.2727, 0.1575, 0.1818, 0.1575, 0.1818, 0.0, 0.2273, 0.07873, 0.1364, 0.07873, 0.2727, 0.1575, 0.3182, 0.07873, 0.3636, 0.1575, 0.9091, 0.0, 0.9545, 0.07873, 0.8636, 0.07873, 0.7273, 0.0, 0.7727, 0.07873, 0.6818, 0.07873, 0.5455, 0.0, 0.5909, 0.07873, 0.5, 0.07873, 0.2727, 0.1575, 0.3636, 0.1575, 0.3182, 0.2362, 0.09091, 0.1575, 0.1818, 0.1575, 0.1364, 0.2362, 0.8182, 0.1575, 0.9091, 0.1575, 0.8636, 0.2362, 0.6364, 0.1575, 0.7273, 0.1575, 0.6818, 0.2362, 0.4545, 0.1575, 0.5455, 0.1575, 0.5, 0.2362, 0.2727, 0.1575, 0.3182, 0.2362, 0.2273, 0.2362, 0.09091, 0.1575, 0.1364, 0.2362, 0.04546, 0.2362, 0.8182, 0.1575, 0.8636, 0.2362, 0.7727, 0.2362, 0.6364, 0.1575, 0.6818, 0.2362, 0.5909, 0.2362, 0.4545, 0.1575, 0.5, 0.2362, 0.4091, 0.2362, 0.1818, 0.3149, 0.2727, 0.3149, 0.2273, 0.3937, 0.0, 0.3149, 0.09091, 0.3149, 0.04546, 0.3937, 0.7273, 0.3149, 0.8182, 0.3149, 0.7727, 0.3937, 0.5455, 0.3149, 0.6364, 0.3149, 0.5909, 0.3937, 0.3636, 0.3149, 0.4545, 0.3149, 0.4091, 0.3937, 0.4091, 0.3937, 0.5, 0.3937, 0.4545, 0.4724, 0.4091, 0.3937, 0.4545, 0.3149, 0.5, 0.3937, 0.4545, 0.3149, 0.5455, 0.3149, 0.5, 0.3937, 0.5909, 0.3937, 0.6818, 0.3937, 0.6364, 0.4724, 0.5909, 0.3937, 0.6364, 0.3149, 0.6818, 0.3937, 0.6364, 0.3149, 0.7273, 0.3149, 0.6818, 0.3937, 0.7727, 0.3937, 0.8636, 0.3937, 0.8182, 0.4724, 0.7727, 0.3937, 0.8182, 0.3149, 0.8636, 0.3937, 0.8182, 0.3149, 0.9091, 0.3149, 0.8636, 0.3937, 0.04546, 0.3937, 0.1364, 0.3937, 0.09091, 0.4724, 0.04546, 0.3937, 0.09091, 0.3149, 0.1364, 0.3937, 0.09091, 0.3149, 0.1818, 0.3149, 0.1364, 0.3937, 0.2273, 0.3937, 0.3182, 0.3937, 0.2727, 0.4724, 0.2273, 0.3937, 0.2727, 0.3149, 0.3182, 0.3937, 0.2727, 0.3149, 0.3636, 0.3149, 0.3182, 0.3937, 0.4091, 0.2362, 0.4545, 0.3149, 0.3636, 0.3149, 0.4091, 0.2362, 0.5, 0.2362, 0.4545, 0.3149, 0.5, 0.2362, 0.5455, 0.3149, 0.4545, 0.3149, 0.5909, 0.2362, 0.6364, 0.3149, 0.5455, 0.3149, 0.5909, 0.2362, 0.6818, 0.2362, 0.6364, 0.3149, 0.6818, 0.2362, 0.7273, 0.3149, 0.6364, 0.3149, 0.7727, 0.2362, 0.8182, 0.3149, 0.7273, 0.3149, 0.7727, 0.2362, 0.8636, 0.2362, 0.8182, 0.3149, 0.8636, 0.2362, 0.9091, 0.3149, 0.8182, 0.3149, 0.04546, 0.2362, 0.09091, 0.3149, 0.0, 0.3149, 0.04546, 0.2362, 0.1364, 0.2362, 0.09091, 0.3149, 0.1364, 0.2362, 0.1818, 0.3149, 0.09091, 0.3149, 0.2273, 0.2362, 0.2727, 0.3149, 0.1818, 0.3149, 0.2273, 0.2362, 0.3182, 0.2362, 0.2727, 0.3149, 0.3182, 0.2362, 0.3636, 0.3149, 0.2727, 0.3149, 0.5, 0.2362, 0.5909, 0.2362, 0.5455, 0.3149, 0.5, 0.2362, 0.5455, 0.1575, 0.5909, 0.2362, 0.5455, 0.1575, 0.6364, 0.1575, 0.5909, 0.2362, 0.6818, 0.2362, 0.7727, 0.2362, 0.7273, 0.3149, 0.6818, 0.2362, 0.7273, 0.1575, 0.7727, 0.2362, 0.7273, 0.1575, 0.8182, 0.1575, 0.7727, 0.2362, 0.8636, 0.2362, 0.9545, 0.2362, 0.9091, 0.3149, 0.8636, 0.2362, 0.9091, 0.1575, 0.9545, 0.2362, 0.9091, 0.1575, 1.0, 0.1575, 0.9545, 0.2362, 0.1364, 0.2362, 0.2273, 0.2362, 0.1818, 0.3149, 0.1364, 0.2362, 0.1818, 0.1575, 0.2273, 0.2362, 0.1818, 0.1575, 0.2727, 0.1575, 0.2273, 0.2362, 0.3182, 0.2362, 0.4091, 0.2362, 0.3636, 0.3149, 0.3182, 0.2362, 0.3636, 0.1575, 0.4091, 0.2362, 0.3636, 0.1575, 0.4545, 0.1575, 0.4091, 0.2362, 0.5, 0.07873, 0.5455, 0.1575, 0.4545, 0.1575, 0.5, 0.07873, 0.5909, 0.07873, 0.5455, 0.1575, 0.5909, 0.07873, 0.6364, 0.1575, 0.5455, 0.1575, 0.6818, 0.07873, 0.7273, 0.1575, 0.6364, 0.1575, 0.6818, 0.07873, 0.7727, 0.07873, 0.7273, 0.1575, 0.7727, 0.07873, 0.8182, 0.1575, 0.7273, 0.1575, 0.8636, 0.07873, 0.9091, 0.1575, 0.8182, 0.1575, 0.8636, 0.07873, 0.9545, 0.07873, 0.9091, 0.1575, 0.9545, 0.07873, 1.0, 0.1575, 0.9091, 0.1575, 0.3636, 0.1575, 0.4091, 0.07873, 0.4545, 0.1575, 0.3636, 0.1575, 0.3182, 0.07873, 0.4091, 0.07873, 0.3182, 0.07873, 0.3636, 0.0, 0.4091, 0.07873, 0.1364, 0.07873, 0.1818, 0.1575, 0.09091, 0.1575, 0.1364, 0.07873, 0.2273, 0.07873, 0.1818, 0.1575, 0.2273, 0.07873, 0.2727, 0.1575, 0.1818, 0.1575, 0.1818, 0.0, 0.2273, 0.07873, 0.1364, 0.07873, 0.2727, 0.1575, 0.3182, 0.07873, 0.3636, 0.1575, 0.9091, 0.0, 0.9545, 0.07873, 0.8636, 0.07873, 0.7273, 0.0, 0.7727, 0.07873, 0.6818, 0.07873, 0.5455, 0.0, 0.5909, 0.07873, 0.5, 0.07873, 0.2727, 0.1575, 0.3636, 0.1575, 0.3182, 0.2362, 0.09091, 0.1575, 0.1818, 0.1575, 0.1364, 0.2362, 0.8182, 0.1575, 0.9091, 0.1575, 0.8636, 0.2362, 0.6364, 0.1575, 0.7273, 0.1575, 0.6818, 0.2362, 0.4545, 0.1575, 0.5455, 0.1575, 0.5, 0.2362, 0.2727, 0.1575, 0.3182, 0.2362, 0.2273, 0.2362, 0.09091, 0.1575, 0.1364, 0.2362, 0.04546, 0.2362, 0.8182, 0.1575, 0.8636, 0.2362, 0.7727, 0.2362, 0.6364, 0.1575, 0.6818, 0.2362, 0.5909, 0.2362, 0.4545, 0.1575, 0.5, 0.2362, 0.4091, 0.2362, 0.1818, 0.3149, 0.2727, 0.3149, 0.2273, 0.3937, 0.0, 0.3149, 0.09091, 0.3149, 0.04546, 0.3937, 0.7273, 0.3149, 0.8182, 0.3149, 0.7727, 0.3937, 0.5455, 0.3149, 0.6364, 0.3149, 0.5909, 0.3937, 0.3636, 0.3149, 0.4545, 0.3149, 0.4091, 0.3937, 0.4091, 0.3937, 0.5, 0.3937, 0.4545, 0.4724, 0.4091, 0.3937, 0.4545, 0.3149, 0.5, 0.3937, 0.4545, 0.3149, 0.5455, 0.3149, 0.5, 0.3937, 0.5909, 0.3937, 0.6818, 0.3937, 0.6364, 0.4724, 0.5909, 0.3937, 0.6364, 0.3149, 0.6818, 0.3937, 0.6364, 0.3149, 0.7273, 0.3149, 0.6818, 0.3937, 0.7727, 0.3937, 0.8636, 0.3937, 0.8182, 0.4724, 0.7727, 0.3937, 0.8182, 0.3149, 0.8636, 0.3937, 0.8182, 0.3149, 0.9091, 0.3149, 0.8636, 0.3937, 0.04546, 0.3937, 0.1364, 0.3937, 0.09091, 0.4724, 0.04546, 0.3937, 0.09091, 0.3149, 0.1364, 0.3937, 0.09091, 0.3149, 0.1818, 0.3149, 0.1364, 0.3937, 0.2273, 0.3937, 0.3182, 0.3937, 0.2727, 0.4724, 0.2273, 0.3937, 0.2727, 0.3149, 0.3182, 0.3937, 0.2727, 0.3149, 0.3636, 0.3149, 0.3182, 0.3937, 0.4091, 0.2362, 0.4545, 0.3149, 0.3636, 0.3149, 0.4091, 0.2362, 0.5, 0.2362, 0.4545, 0.3149, 0.5, 0.2362, 0.5455, 0.3149, 0.4545, 0.3149, 0.5909, 0.2362, 0.6364, 0.3149, 0.5455, 0.3149, 0.5909, 0.2362, 0.6818, 0.2362, 0.6364, 0.3149, 0.6818, 0.2362, 0.7273, 0.3149, 0.6364, 0.3149, 0.7727, 0.2362, 0.8182, 0.3149, 0.7273, 0.3149, 0.7727, 0.2362, 0.8636, 0.2362, 0.8182, 0.3149, 0.8636, 0.2362, 0.9091, 0.3149, 0.8182, 0.3149, 0.04546, 0.2362, 0.09091, 0.3149, 0.0, 0.3149, 0.04546, 0.2362, 0.1364, 0.2362, 0.09091, 0.3149, 0.1364, 0.2362, 0.1818, 0.3149, 0.09091, 0.3149, 0.2273, 0.2362, 0.2727, 0.3149, 0.1818, 0.3149, 0.2273, 0.2362, 0.3182, 0.2362, 0.2727, 0.3149, 0.3182, 0.2362, 0.3636, 0.3149, 0.2727, 0.3149, 0.5, 0.2362, 0.5909, 0.2362, 0.5455, 0.3149, 0.5, 0.2362, 0.5455, 0.1575, 0.5909, 0.2362, 0.5455, 0.1575, 0.6364, 0.1575, 0.5909, 0.2362, 0.6818, 0.2362, 0.7727, 0.2362, 0.7273, 0.3149, 0.6818, 0.2362, 0.7273, 0.1575, 0.7727, 0.2362, 0.7273, 0.1575, 0.8182, 0.1575, 0.7727, 0.2362, 0.8636, 0.2362, 0.9545, 0.2362, 0.9091, 0.3149, 0.8636, 0.2362, 0.9091, 0.1575, 0.9545, 0.2362, 0.9091, 0.1575, 1.0, 0.1575, 0.9545, 0.2362, 0.1364, 0.2362, 0.2273, 0.2362, 0.1818, 0.3149, 0.1364, 0.2362, 0.1818, 0.1575, 0.2273, 0.2362, 0.1818, 0.1575, 0.2727, 0.1575, 0.2273, 0.2362, 0.3182, 0.2362, 0.4091, 0.2362, 0.3636, 0.3149, 0.3182, 0.2362, 0.3636, 0.1575, 0.4091, 0.2362, 0.3636, 0.1575, 0.4545, 0.1575, 0.4091, 0.2362, 0.5, 0.07873, 0.5455, 0.1575, 0.4545, 0.1575, 0.5, 0.07873, 0.5909, 0.07873, 0.5455, 0.1575, 0.5909, 0.07873, 0.6364, 0.1575, 0.5455, 0.1575, 0.6818, 0.07873, 0.7273, 0.1575, 0.6364, 0.1575, 0.6818, 0.07873, 0.7727, 0.07873, 0.7273, 0.1575, 0.7727, 0.07873, 0.8182, 0.1575, 0.7273, 0.1575, 0.8636, 0.07873, 0.9091, 0.1575, 0.8182, 0.1575, 0.8636, 0.07873, 0.9545, 0.07873, 0.9091, 0.1575, 0.9545, 0.07873, 1.0, 0.1575, 0.9091, 0.1575, 0.3636, 0.1575, 0.4091, 0.07873, 0.4545, 0.1575, 0.3636, 0.1575, 0.3182, 0.07873, 0.4091, 0.07873, 0.3182, 0.07873, 0.3636, 0.0, 0.4091, 0.07873, 0.1364, 0.07873, 0.1818, 0.1575, 0.09091, 0.1575, 0.1364, 0.07873, 0.2273, 0.07873, 0.1818, 0.1575, 0.2273, 0.07873, 0.2727, 0.1575, 0.1818, 0.1575])
me_icosphere_002.materials.append(mat_stone)
me_icosphere_002.update()

# ---- objects
ob_island = bpy.data.objects.new('Island', me_plane)
ob_sun = bpy.data.objects.new('Sun', light_sun)
ob_stones2mesh = bpy.data.objects.new('Stones2Mesh', me_icosphere_001)
ob_stones1mesh = bpy.data.objects.new('Stones1Mesh', me_icosphere_002)

# ---- transforms, parenting, visibility, modifiers, constraints
ob_island.location = (0.0, 0.0, 0.0)
ob_sun.location = (-1.998, 5.508, 16.33)
ob_sun.rotation_euler = (-6.853, -0.1548, -0.3624)
ob_stones2mesh.location = (0.0, 0.0, 0.0)
ob_stones2mesh.rotation_euler = (0.0, -0.0, -1.28)
ob_stones2mesh.scale = (3.513, 3.513, 3.513)
ob_stones1mesh.location = (0.0, 0.0, 0.0)
ob_stones1mesh.rotation_euler = (0.0, -0.0, -1.231)
ob_stones1mesh.scale = (3.106, 3.106, 3.106)

# ---- collection membership
col_collection.objects.link(ob_island)
col_collection.objects.link(ob_sun)
col_collection.objects.link(ob_stones2mesh)
col_collection.objects.link(ob_stones1mesh)

# ---- scene / render settings (as saved in the file)
scene.frame_start = 1; scene.frame_end = 250; scene.frame_set(1)
scene.render.engine = 'BLENDER_EEVEE_NEXT'
bpy.context.view_layer.update()

# ---- added for rendering (the .blend has no active camera): camera
cam_auto = bpy.data.cameras.new('AutoCamera')
cam_auto.lens = 50.0
cam_auto.sensor_width = 36.0
cam_auto.clip_end = 1100.88
ob_auto_camera = bpy.data.objects.new('AutoCamera', cam_auto)
scene.collection.objects.link(ob_auto_camera)
ob_auto_camera.location = (67.5776, -75.4017, 51.3726)
ob_auto_camera.rotation_euler = (1.09748, -7.21219e-08, 0.694738)
scene.camera = ob_auto_camera
bpy.context.view_layer.update()
